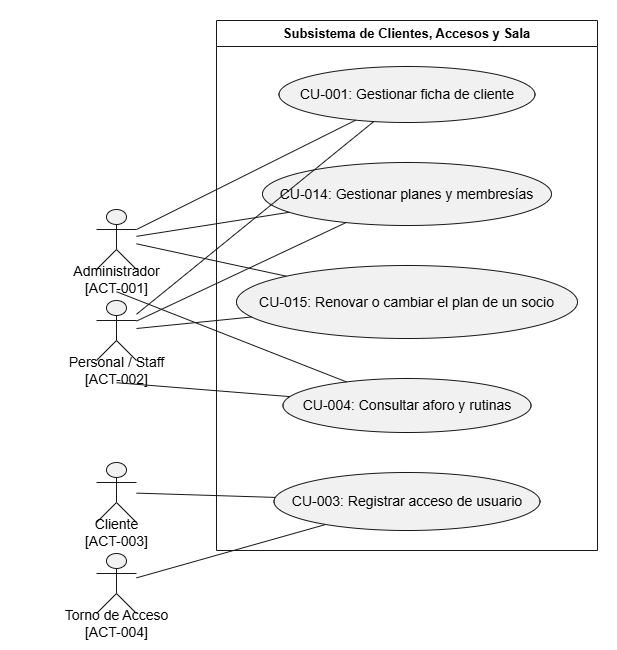

The diagram above was exported from draw.io. Its source (the exported page's mxGraphModel, read from the mxfile embedded in the PNG):
<mxGraphModel dx="1857" dy="626" grid="1" gridSize="10" guides="1" tooltips="1" connect="1" arrows="1" fold="1" page="1" pageScale="1" pageWidth="827" pageHeight="1169" math="0" shadow="0">
  <root>
    <mxCell id="0" />
    <mxCell id="1" parent="0" />
    <UserObject label="" plantUmlData="{&#10;  &quot;data&quot;: &quot;@startuml\nleft to right direction\nskinparam packageStyle rectangle\n\nactor \&quot;Administrador\\n[ACT-001]\&quot; as Admin\nactor \&quot;Personal / Staff\\n[ACT-002]\&quot; as Staff\nactor \&quot;Cliente\\n[ACT-003]\&quot; as Cliente\nactor \&quot;Torno de Acceso\\n[ACT-004]\&quot; as Torno\n\nrectangle \&quot;Subsistema de Clientes, Accesos y Sala\&quot; {\n  usecase \&quot;CU-001: Gestionar ficha de cliente\&quot; as CU001\n  usecase \&quot;CU-014: Gestionar planes y membresías\&quot; as CU014\n  usecase \&quot;CU-015: Renovar o cambiar el plan de un socio\&quot; as CU015\n  usecase \&quot;CU-004: Consultar aforo y rutinas\&quot; as CU004\n  usecase \&quot;CU-003: Registrar acceso de usuario\&quot; as CU003\n}\n\nAdmin -- CU001\nAdmin -- CU014\nAdmin -- CU015\nAdmin -- CU004\n\nStaff -- CU001\nStaff -- CU014\nStaff -- CU015\nStaff -- CU004\n\nCliente -- CU003\nTorno -- CU003\n@enduml&quot;,&#10;  &quot;config&quot;: null&#10;}" id="tE6bOir7kr0H-p08ZU4c-1">
      <mxCell connectable="0" parent="1" style="group;transparentBounds=1;editIcon=1;lockedGroup=0;groupPadding=10;" vertex="1">
        <mxGeometry as="geometry" />
      </mxCell>
    </UserObject>
    <UserObject label="Subsistema de Clientes, Accesos y Sala" plantUmlId="rect_0" plantUmlBaseStyle="swimlane;collapsible=0;startSize=26;fillColor=none;strokeColor=#181818;fontColor=#000000;fontSize=13;fontStyle=1;whiteSpace=wrap;" plantUmlBaseValue="Subsistema de Clientes, Accesos y Sala" id="tE6bOir7kr0H-p08ZU4c-2">
      <mxCell parent="tE6bOir7kr0H-p08ZU4c-1" style="swimlane;collapsible=0;startSize=26;fillColor=none;strokeColor=#181818;fontColor=#000000;fontSize=13;fontStyle=1;whiteSpace=wrap;" vertex="1">
        <mxGeometry height="530" width="381" x="150" y="30" as="geometry" />
      </mxCell>
    </UserObject>
    <UserObject label="CU-001: Gestionar ficha de cliente" plantUmlId="uc_1" plantUmlBaseStyle="ellipse;html=1;fillColor=#F1F1F1;strokeColor=#181818;whiteSpace=wrap;fontColor=#000000;fontSize=14;" plantUmlBaseValue="CU-001: Gestionar ficha de cliente" id="tE6bOir7kr0H-p08ZU4c-3">
      <mxCell parent="tE6bOir7kr0H-p08ZU4c-2" style="ellipse;html=1;fillColor=#F1F1F1;strokeColor=#181818;whiteSpace=wrap;fontColor=#000000;fontSize=14;" vertex="1">
        <mxGeometry height="56" width="256" x="62.5" y="46" as="geometry" />
      </mxCell>
    </UserObject>
    <UserObject label="CU-014: Gestionar planes y membresías" plantUmlId="uc_2" plantUmlBaseStyle="ellipse;html=1;fillColor=#F1F1F1;strokeColor=#181818;whiteSpace=wrap;fontColor=#000000;fontSize=14;" plantUmlBaseValue="CU-014: Gestionar planes y membresías" id="tE6bOir7kr0H-p08ZU4c-4">
      <mxCell parent="tE6bOir7kr0H-p08ZU4c-2" style="ellipse;html=1;fillColor=#F1F1F1;strokeColor=#181818;whiteSpace=wrap;fontColor=#000000;fontSize=14;" vertex="1">
        <mxGeometry height="63" width="289" x="46" y="142" as="geometry" />
      </mxCell>
    </UserObject>
    <UserObject label="CU-015: Renovar o cambiar el plan de un socio" plantUmlId="uc_3" plantUmlBaseStyle="ellipse;html=1;fillColor=#F1F1F1;strokeColor=#181818;whiteSpace=wrap;fontColor=#000000;fontSize=14;" plantUmlBaseValue="CU-015: Renovar o cambiar el plan de un socio" id="tE6bOir7kr0H-p08ZU4c-5">
      <mxCell parent="tE6bOir7kr0H-p08ZU4c-2" style="ellipse;html=1;fillColor=#F1F1F1;strokeColor=#181818;whiteSpace=wrap;fontColor=#000000;fontSize=14;" vertex="1">
        <mxGeometry height="73" width="341" x="20" y="245" as="geometry" />
      </mxCell>
    </UserObject>
    <UserObject label="CU-004: Consultar aforo y rutinas" plantUmlId="uc_4" plantUmlBaseStyle="ellipse;html=1;fillColor=#F1F1F1;strokeColor=#181818;whiteSpace=wrap;fontColor=#000000;fontSize=14;" plantUmlBaseValue="CU-004: Consultar aforo y rutinas" id="tE6bOir7kr0H-p08ZU4c-6">
      <mxCell parent="tE6bOir7kr0H-p08ZU4c-2" style="ellipse;html=1;fillColor=#F1F1F1;strokeColor=#181818;whiteSpace=wrap;fontColor=#000000;fontSize=14;" vertex="1">
        <mxGeometry height="54" width="248" x="66.5" y="358" as="geometry" />
      </mxCell>
    </UserObject>
    <UserObject label="CU-003: Registrar acceso de usuario" plantUmlId="uc_5" plantUmlBaseStyle="ellipse;html=1;fillColor=#F1F1F1;strokeColor=#181818;whiteSpace=wrap;fontColor=#000000;fontSize=14;" plantUmlBaseValue="CU-003: Registrar acceso de usuario" id="tE6bOir7kr0H-p08ZU4c-7">
      <mxCell parent="tE6bOir7kr0H-p08ZU4c-2" style="ellipse;html=1;fillColor=#F1F1F1;strokeColor=#181818;whiteSpace=wrap;fontColor=#000000;fontSize=14;" vertex="1">
        <mxGeometry height="58" width="266" x="57.5" y="452" as="geometry" />
      </mxCell>
    </UserObject>
    <UserObject label="" plantUmlId="actor_6" plantUmlBaseStyle="shape=umlActor;html=1;fillColor=#F1F1F1;strokeColor=#181818;fontColor=#000000;fontSize=14;" plantUmlBaseValue="" id="tE6bOir7kr0H-p08ZU4c-8">
      <mxCell parent="tE6bOir7kr0H-p08ZU4c-1" style="shape=umlActor;html=1;fillColor=#F1F1F1;strokeColor=#181818;fontColor=#000000;fontSize=14;" vertex="1">
        <mxGeometry height="60" width="40" x="30" y="219" as="geometry" />
      </mxCell>
    </UserObject>
    <UserObject label="Administrador&#10;[ACT-001]" plantUmlId="actorlbl_7" plantUmlBaseStyle="text;html=1;align=center;verticalAlign=middle;spacingBottom=1;fontColor=#000000;fontSize=14;part=1;" plantUmlBaseValue="Administrador&#10;[ACT-001]" id="tE6bOir7kr0H-p08ZU4c-9">
      <mxCell parent="tE6bOir7kr0H-p08ZU4c-8" style="text;html=1;align=center;verticalAlign=middle;spacingBottom=1;fontColor=#000000;fontSize=14;part=1;" vertex="1">
        <mxGeometry height="17" width="192" x="-76" y="62" as="geometry" />
      </mxCell>
    </UserObject>
    <UserObject label="" plantUmlId="actor_8" plantUmlBaseStyle="shape=umlActor;html=1;fillColor=#F1F1F1;strokeColor=#181818;fontColor=#000000;fontSize=14;" plantUmlBaseValue="" id="tE6bOir7kr0H-p08ZU4c-10">
      <mxCell parent="tE6bOir7kr0H-p08ZU4c-1" style="shape=umlActor;html=1;fillColor=#F1F1F1;strokeColor=#181818;fontColor=#000000;fontSize=14;" vertex="1">
        <mxGeometry height="60" width="40" x="30" y="310" as="geometry" />
      </mxCell>
    </UserObject>
    <UserObject label="Personal / Staff&#10;[ACT-002]" plantUmlId="actorlbl_9" plantUmlBaseStyle="text;html=1;align=center;verticalAlign=middle;spacingBottom=1;fontColor=#000000;fontSize=14;part=1;" plantUmlBaseValue="Personal / Staff&#10;[ACT-002]" id="tE6bOir7kr0H-p08ZU4c-11">
      <mxCell parent="tE6bOir7kr0H-p08ZU4c-10" style="text;html=1;align=center;verticalAlign=middle;spacingBottom=1;fontColor=#000000;fontSize=14;part=1;" vertex="1">
        <mxGeometry height="17" width="208" x="-84" y="62" as="geometry" />
      </mxCell>
    </UserObject>
    <UserObject label="" plantUmlId="actor_10" plantUmlBaseStyle="shape=umlActor;html=1;fillColor=#F1F1F1;strokeColor=#181818;fontColor=#000000;fontSize=14;" plantUmlBaseValue="" id="tE6bOir7kr0H-p08ZU4c-12">
      <mxCell parent="tE6bOir7kr0H-p08ZU4c-1" style="shape=umlActor;html=1;fillColor=#F1F1F1;strokeColor=#181818;fontColor=#000000;fontSize=14;" vertex="1">
        <mxGeometry height="60" width="40" x="30" y="472" as="geometry" />
      </mxCell>
    </UserObject>
    <UserObject label="Cliente&#10;[ACT-003]" plantUmlId="actorlbl_11" plantUmlBaseStyle="text;html=1;align=center;verticalAlign=middle;spacingBottom=1;fontColor=#000000;fontSize=14;part=1;" plantUmlBaseValue="Cliente&#10;[ACT-003]" id="tE6bOir7kr0H-p08ZU4c-13">
      <mxCell parent="tE6bOir7kr0H-p08ZU4c-12" style="text;html=1;align=center;verticalAlign=middle;spacingBottom=1;fontColor=#000000;fontSize=14;part=1;" vertex="1">
        <mxGeometry height="17" width="146" x="-53" y="62" as="geometry" />
      </mxCell>
    </UserObject>
    <UserObject label="" plantUmlId="actor_12" plantUmlBaseStyle="shape=umlActor;html=1;fillColor=#F1F1F1;strokeColor=#181818;fontColor=#000000;fontSize=14;" plantUmlBaseValue="" id="tE6bOir7kr0H-p08ZU4c-14">
      <mxCell parent="tE6bOir7kr0H-p08ZU4c-1" style="shape=umlActor;html=1;fillColor=#F1F1F1;strokeColor=#181818;fontColor=#000000;fontSize=14;" vertex="1">
        <mxGeometry height="60" width="40" x="30" y="563" as="geometry" />
      </mxCell>
    </UserObject>
    <UserObject label="Torno de Acceso&#10;[ACT-004]" plantUmlId="actorlbl_13" plantUmlBaseStyle="text;html=1;align=center;verticalAlign=middle;spacingBottom=1;fontColor=#000000;fontSize=14;part=1;" plantUmlBaseValue="Torno de Acceso&#10;[ACT-004]" id="tE6bOir7kr0H-p08ZU4c-15">
      <mxCell parent="tE6bOir7kr0H-p08ZU4c-14" style="text;html=1;align=center;verticalAlign=middle;spacingBottom=1;fontColor=#000000;fontSize=14;part=1;" vertex="1">
        <mxGeometry height="17" width="212" x="-86" y="62" as="geometry" />
      </mxCell>
    </UserObject>
    <UserObject label="" plantUmlId="rel_14" plantUmlBaseStyle="endArrow=none;strokeColor=#181818;fontColor=#000000;fontSize=13;edgeStyle=none;rounded=0;html=1;curved=0;endSize=6;sourcePerimeterSpacing=0;targetPerimeterSpacing=0;" plantUmlBaseValue="" id="tE6bOir7kr0H-p08ZU4c-16">
      <mxCell edge="1" parent="tE6bOir7kr0H-p08ZU4c-1" source="tE6bOir7kr0H-p08ZU4c-8" style="endArrow=none;strokeColor=#181818;fontColor=#000000;fontSize=13;edgeStyle=none;rounded=0;html=1;curved=0;endSize=6;sourcePerimeterSpacing=0;targetPerimeterSpacing=0;" target="tE6bOir7kr0H-p08ZU4c-3">
        <mxGeometry relative="1" as="geometry" />
      </mxCell>
    </UserObject>
    <UserObject label="" plantUmlId="rel_15" plantUmlBaseStyle="endArrow=none;strokeColor=#181818;fontColor=#000000;fontSize=13;edgeStyle=none;rounded=0;html=1;curved=0;endSize=6;sourcePerimeterSpacing=0;targetPerimeterSpacing=0;" plantUmlBaseValue="" id="tE6bOir7kr0H-p08ZU4c-17">
      <mxCell edge="1" parent="tE6bOir7kr0H-p08ZU4c-1" source="tE6bOir7kr0H-p08ZU4c-8" style="endArrow=none;strokeColor=#181818;fontColor=#000000;fontSize=13;edgeStyle=none;rounded=0;html=1;curved=0;endSize=6;sourcePerimeterSpacing=0;targetPerimeterSpacing=0;" target="tE6bOir7kr0H-p08ZU4c-4">
        <mxGeometry relative="1" as="geometry" />
      </mxCell>
    </UserObject>
    <UserObject label="" plantUmlId="rel_16" plantUmlBaseStyle="endArrow=none;strokeColor=#181818;fontColor=#000000;fontSize=13;edgeStyle=none;rounded=0;html=1;curved=0;endSize=6;sourcePerimeterSpacing=0;targetPerimeterSpacing=0;" plantUmlBaseValue="" id="tE6bOir7kr0H-p08ZU4c-18">
      <mxCell edge="1" parent="tE6bOir7kr0H-p08ZU4c-1" source="tE6bOir7kr0H-p08ZU4c-8" style="endArrow=none;strokeColor=#181818;fontColor=#000000;fontSize=13;edgeStyle=none;rounded=0;html=1;curved=0;endSize=6;sourcePerimeterSpacing=0;targetPerimeterSpacing=0;" target="tE6bOir7kr0H-p08ZU4c-5">
        <mxGeometry relative="1" as="geometry" />
      </mxCell>
    </UserObject>
    <UserObject label="" plantUmlId="rel_17" plantUmlBaseStyle="endArrow=none;strokeColor=#181818;fontColor=#000000;fontSize=13;edgeStyle=none;rounded=0;html=1;exitX=0.5;exitY=1.37;exitPerimeter=0;curved=0;endSize=6;sourcePerimeterSpacing=0;targetPerimeterSpacing=0;" plantUmlBaseValue="" id="tE6bOir7kr0H-p08ZU4c-19">
      <mxCell edge="1" parent="tE6bOir7kr0H-p08ZU4c-1" source="tE6bOir7kr0H-p08ZU4c-8" style="endArrow=none;strokeColor=#181818;fontColor=#000000;fontSize=13;edgeStyle=none;rounded=0;html=1;exitX=0.5;exitY=1.37;exitPerimeter=0;curved=0;endSize=6;sourcePerimeterSpacing=0;targetPerimeterSpacing=0;" target="tE6bOir7kr0H-p08ZU4c-6">
        <mxGeometry relative="1" as="geometry" />
      </mxCell>
    </UserObject>
    <UserObject label="" plantUmlId="rel_18" plantUmlBaseStyle="endArrow=none;strokeColor=#181818;fontColor=#000000;fontSize=13;edgeStyle=none;rounded=0;html=1;curved=0;endSize=6;sourcePerimeterSpacing=0;targetPerimeterSpacing=0;" plantUmlBaseValue="" id="tE6bOir7kr0H-p08ZU4c-20">
      <mxCell edge="1" parent="tE6bOir7kr0H-p08ZU4c-1" source="tE6bOir7kr0H-p08ZU4c-10" style="endArrow=none;strokeColor=#181818;fontColor=#000000;fontSize=13;edgeStyle=none;rounded=0;html=1;curved=0;endSize=6;sourcePerimeterSpacing=0;targetPerimeterSpacing=0;" target="tE6bOir7kr0H-p08ZU4c-3">
        <mxGeometry relative="1" as="geometry" />
      </mxCell>
    </UserObject>
    <UserObject label="" plantUmlId="rel_19" plantUmlBaseStyle="endArrow=none;strokeColor=#181818;fontColor=#000000;fontSize=13;edgeStyle=none;rounded=0;html=1;curved=0;endSize=6;sourcePerimeterSpacing=0;targetPerimeterSpacing=0;" plantUmlBaseValue="" id="tE6bOir7kr0H-p08ZU4c-21">
      <mxCell edge="1" parent="tE6bOir7kr0H-p08ZU4c-1" source="tE6bOir7kr0H-p08ZU4c-10" style="endArrow=none;strokeColor=#181818;fontColor=#000000;fontSize=13;edgeStyle=none;rounded=0;html=1;curved=0;endSize=6;sourcePerimeterSpacing=0;targetPerimeterSpacing=0;" target="tE6bOir7kr0H-p08ZU4c-4">
        <mxGeometry relative="1" as="geometry" />
      </mxCell>
    </UserObject>
    <UserObject label="" plantUmlId="rel_20" plantUmlBaseStyle="endArrow=none;strokeColor=#181818;fontColor=#000000;fontSize=13;edgeStyle=none;rounded=0;html=1;curved=0;endSize=6;sourcePerimeterSpacing=0;targetPerimeterSpacing=0;" plantUmlBaseValue="" id="tE6bOir7kr0H-p08ZU4c-22">
      <mxCell edge="1" parent="tE6bOir7kr0H-p08ZU4c-1" source="tE6bOir7kr0H-p08ZU4c-10" style="endArrow=none;strokeColor=#181818;fontColor=#000000;fontSize=13;edgeStyle=none;rounded=0;html=1;curved=0;endSize=6;sourcePerimeterSpacing=0;targetPerimeterSpacing=0;" target="tE6bOir7kr0H-p08ZU4c-5">
        <mxGeometry relative="1" as="geometry" />
      </mxCell>
    </UserObject>
    <UserObject label="" plantUmlId="rel_21" plantUmlBaseStyle="endArrow=none;strokeColor=#181818;fontColor=#000000;fontSize=13;edgeStyle=none;rounded=0;html=1;exitX=0.5;exitY=1.37;exitPerimeter=0;curved=0;endSize=6;sourcePerimeterSpacing=0;targetPerimeterSpacing=0;" plantUmlBaseValue="" id="tE6bOir7kr0H-p08ZU4c-23">
      <mxCell edge="1" parent="tE6bOir7kr0H-p08ZU4c-1" source="tE6bOir7kr0H-p08ZU4c-10" style="endArrow=none;strokeColor=#181818;fontColor=#000000;fontSize=13;edgeStyle=none;rounded=0;html=1;exitX=0.5;exitY=1.37;exitPerimeter=0;curved=0;endSize=6;sourcePerimeterSpacing=0;targetPerimeterSpacing=0;" target="tE6bOir7kr0H-p08ZU4c-6">
        <mxGeometry relative="1" as="geometry" />
      </mxCell>
    </UserObject>
    <UserObject label="" plantUmlId="rel_22" plantUmlBaseStyle="endArrow=none;strokeColor=#181818;fontColor=#000000;fontSize=13;edgeStyle=none;rounded=0;html=1;curved=0;endSize=6;sourcePerimeterSpacing=0;targetPerimeterSpacing=0;" plantUmlBaseValue="" id="tE6bOir7kr0H-p08ZU4c-24">
      <mxCell edge="1" parent="tE6bOir7kr0H-p08ZU4c-1" source="tE6bOir7kr0H-p08ZU4c-12" style="endArrow=none;strokeColor=#181818;fontColor=#000000;fontSize=13;edgeStyle=none;rounded=0;html=1;curved=0;endSize=6;sourcePerimeterSpacing=0;targetPerimeterSpacing=0;" target="tE6bOir7kr0H-p08ZU4c-7">
        <mxGeometry relative="1" as="geometry" />
      </mxCell>
    </UserObject>
    <UserObject label="" plantUmlId="rel_23" plantUmlBaseStyle="endArrow=none;strokeColor=#181818;fontColor=#000000;fontSize=13;edgeStyle=none;rounded=0;html=1;curved=0;endSize=6;sourcePerimeterSpacing=0;targetPerimeterSpacing=0;" plantUmlBaseValue="" id="tE6bOir7kr0H-p08ZU4c-25">
      <mxCell edge="1" parent="tE6bOir7kr0H-p08ZU4c-1" source="tE6bOir7kr0H-p08ZU4c-14" style="endArrow=none;strokeColor=#181818;fontColor=#000000;fontSize=13;edgeStyle=none;rounded=0;html=1;curved=0;endSize=6;sourcePerimeterSpacing=0;targetPerimeterSpacing=0;" target="tE6bOir7kr0H-p08ZU4c-7">
        <mxGeometry relative="1" as="geometry" />
      </mxCell>
    </UserObject>
  </root>
</mxGraphModel>